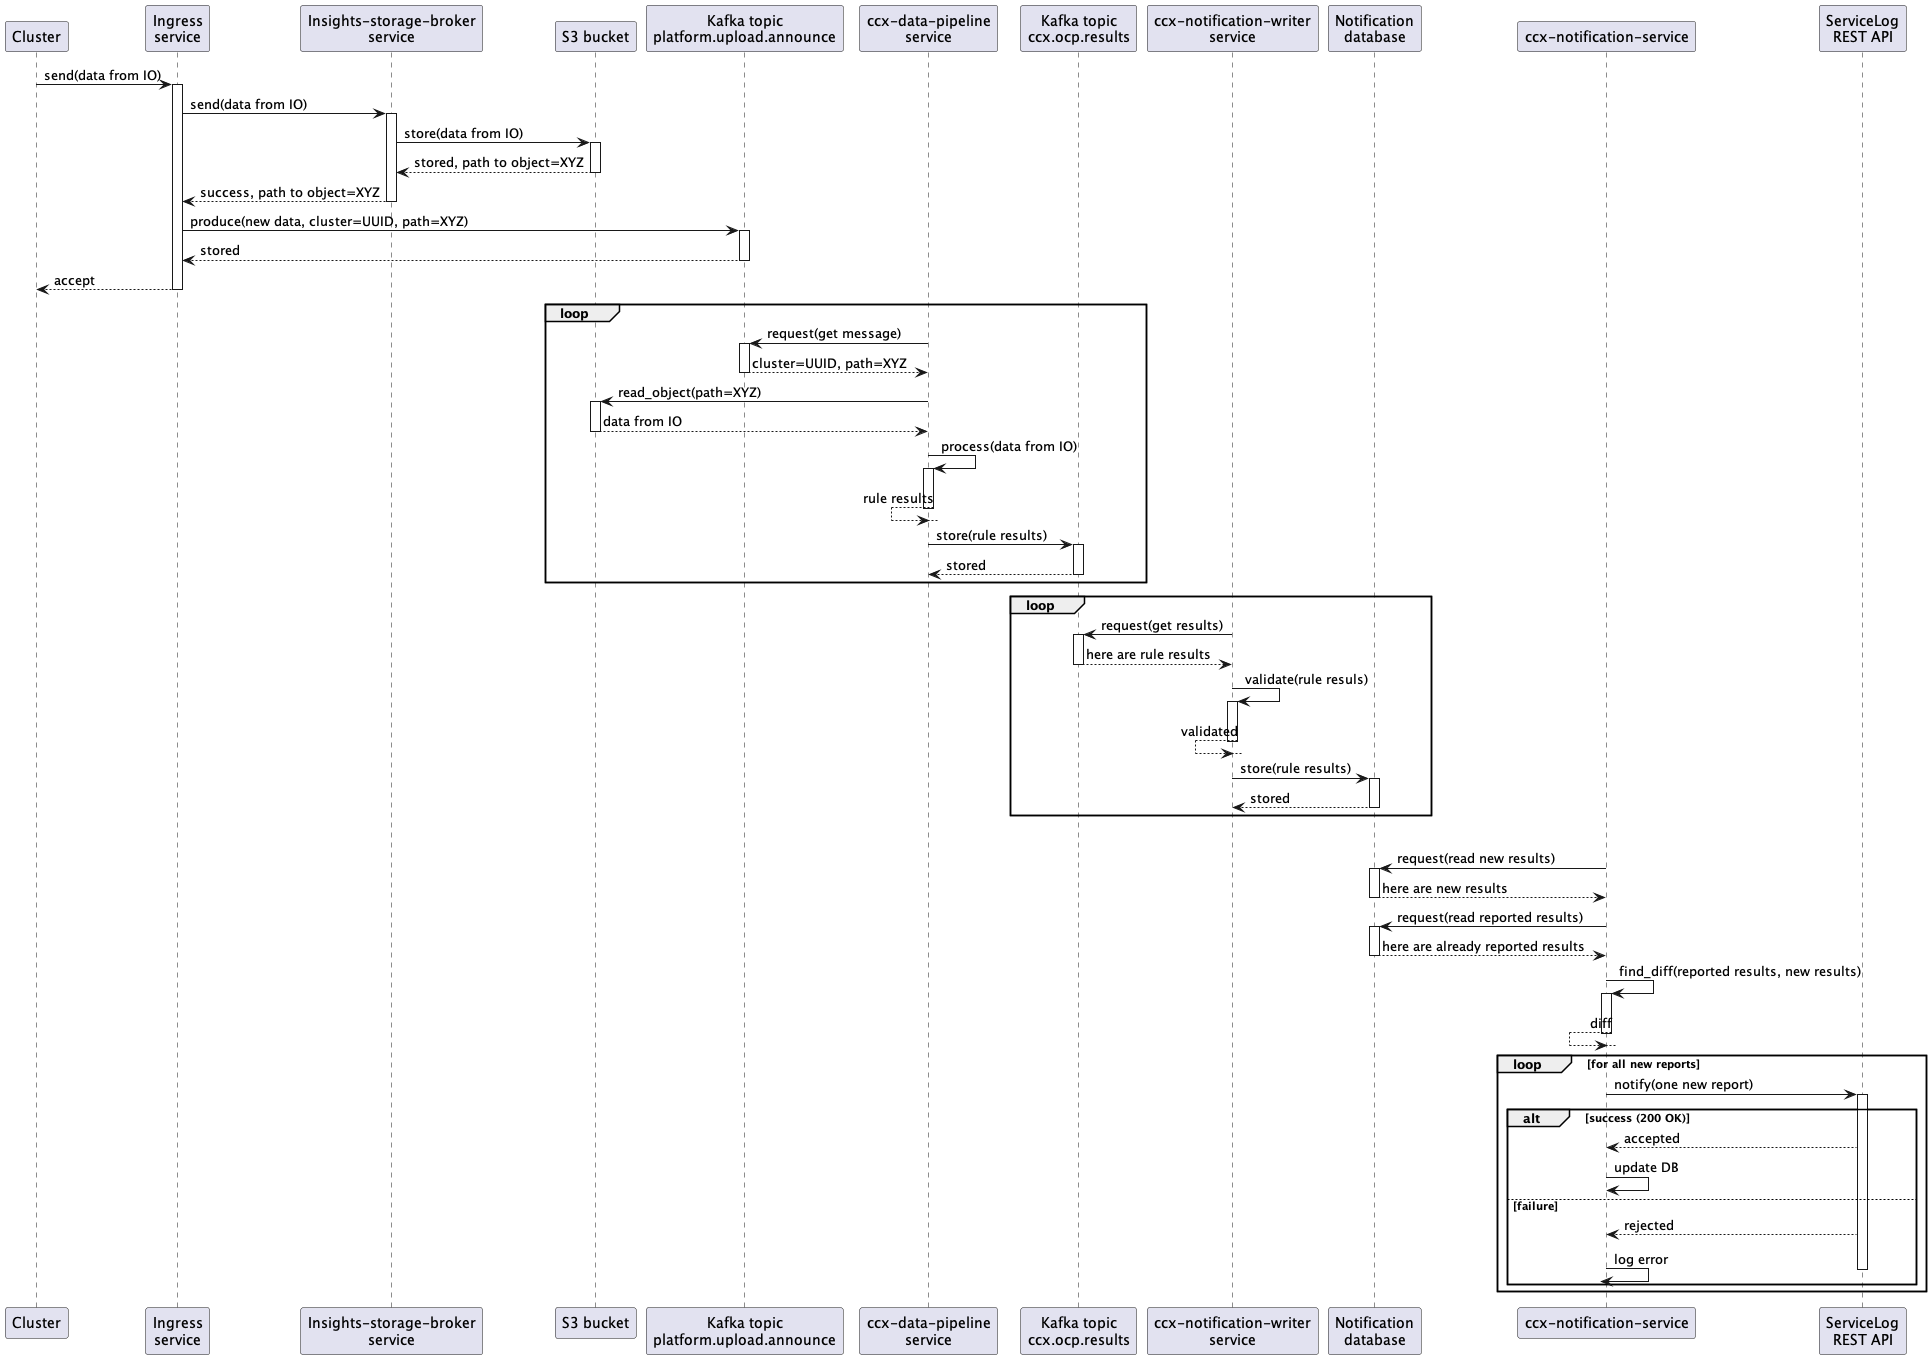

The diagram above was rendered by PlantUML. Its source (embedded in the PNG):
@startuml
participant Cluster
participant "Ingress\nservice"
participant "Insights-storage-broker\nservice"
participant "S3 bucket"
participant "Kafka topic\nplatform.upload.announce"
participant "ccx-data-pipeline\nservice"
participant "Kafka topic\nccx.ocp.results"
participant "ccx-notification-writer\nservice"
participant "Notification\ndatabase"
participant "ccx-notification-service"
participant "ServiceLog\nREST API"

Cluster -> "Ingress\nservice" : send(data from IO)
activate "Ingress\nservice"
"Ingress\nservice" -> "Insights-storage-broker\nservice" : send(data from IO)
activate "Insights-storage-broker\nservice"
"Insights-storage-broker\nservice" -> "S3 bucket" : store(data from IO)
activate "S3 bucket"
"Insights-storage-broker\nservice" <-- "S3 bucket": stored, path to object=XYZ
deactivate "S3 bucket"
"Ingress\nservice" <-- "Insights-storage-broker\nservice": success, path to object=XYZ
deactivate "Insights-storage-broker\nservice"
"Ingress\nservice" -> "Kafka topic\nplatform.upload.announce" : produce(new data, cluster=UUID, path=XYZ)
activate "Kafka topic\nplatform.upload.announce"
"Ingress\nservice" <-- "Kafka topic\nplatform.upload.announce": stored
deactivate "Kafka topic\nplatform.upload.announce"
Cluster <-- "Ingress\nservice": accept
deactivate "Ingress\nservice"
loop
"ccx-data-pipeline\nservice" -> "Kafka topic\nplatform.upload.announce" : request(get message)
activate "Kafka topic\nplatform.upload.announce"
"ccx-data-pipeline\nservice" <-- "Kafka topic\nplatform.upload.announce": cluster=UUID, path=XYZ
deactivate "Kafka topic\nplatform.upload.announce"
"ccx-data-pipeline\nservice" -> "S3 bucket" : read_object(path=XYZ)
activate "S3 bucket"
"ccx-data-pipeline\nservice" <-- "S3 bucket": data from IO
deactivate "S3 bucket"
"ccx-data-pipeline\nservice" -> "ccx-data-pipeline\nservice" : process(data from IO)
activate "ccx-data-pipeline\nservice"
"ccx-data-pipeline\nservice" <-- "ccx-data-pipeline\nservice": rule results
deactivate "ccx-data-pipeline\nservice"
"ccx-data-pipeline\nservice" -> "Kafka topic\nccx.ocp.results" : store(rule results)
activate "Kafka topic\nccx.ocp.results"
"ccx-data-pipeline\nservice" <-- "Kafka topic\nccx.ocp.results": stored
deactivate "Kafka topic\nccx.ocp.results"
end
loop
"ccx-notification-writer\nservice" -> "Kafka topic\nccx.ocp.results" : request(get results)
activate "Kafka topic\nccx.ocp.results"
"ccx-notification-writer\nservice" <-- "Kafka topic\nccx.ocp.results": here are rule results
deactivate "Kafka topic\nccx.ocp.results"
"ccx-notification-writer\nservice" -> "ccx-notification-writer\nservice" : validate(rule resuls)
activate "ccx-notification-writer\nservice"
"ccx-notification-writer\nservice" <-- "ccx-notification-writer\nservice": validated
deactivate "ccx-notification-writer\nservice"
"ccx-notification-writer\nservice" -> "Notification\ndatabase" : store(rule results)
activate "Notification\ndatabase"
"ccx-notification-writer\nservice" <-- "Notification\ndatabase": stored
deactivate "Notification\ndatabase"
end
loop
"ccx-notification-service" -> "Notification\ndatabase" : request(read new results)
activate "Notification\ndatabase"
"ccx-notification-service" <-- "Notification\ndatabase": here are new results
deactivate "Notification\ndatabase"
"ccx-notification-service" -> "Notification\ndatabase" : request(read reported results)
activate "Notification\ndatabase"
"ccx-notification-service" <-- "Notification\ndatabase": here are already reported results
deactivate "Notification\ndatabase"
"ccx-notification-service" -> "ccx-notification-service" : find_diff(reported results, new results)
activate "ccx-notification-service"
"ccx-notification-service" <-- "ccx-notification-service": diff
deactivate "ccx-notification-service"
loop for all new reports
"ccx-notification-service" -> "ServiceLog\nREST API" : notify(one new report)
activate "ServiceLog\nREST API"
alt success (200 OK)
"ccx-notification-service" <-- "ServiceLog\nREST API": accepted
"ccx-notification-service" -> "ccx-notification-service": update DB
else failure
"ccx-notification-service" <-- "ServiceLog\nREST API": rejected
"ccx-notification-service" -> "ccx-notification-service": log error
deactivate "ServiceLog\nREST API"
end
end
@enduml